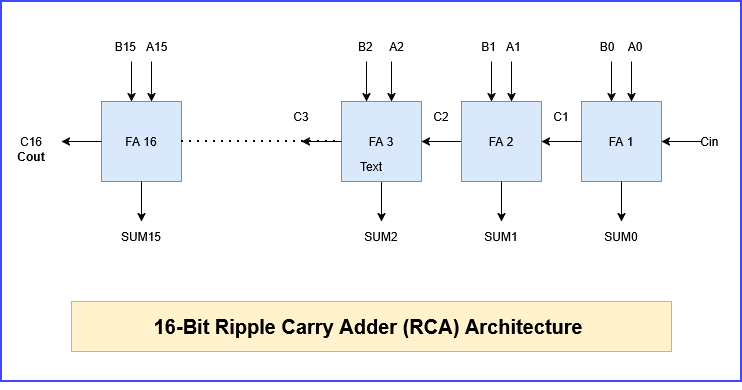

The diagram above was exported from draw.io. Its source (the exported page's mxGraphModel, read from the mxfile embedded in the PNG):
<mxGraphModel dx="968" dy="524" grid="1" gridSize="10" guides="1" tooltips="1" connect="1" arrows="1" fold="1" page="1" pageScale="1" pageWidth="850" pageHeight="1100" math="0" shadow="0">
  <root>
    <mxCell id="0" />
    <mxCell id="1" parent="0" />
    <mxCell id="x4SnDmPg1EAMlmZOk4kr-8" edge="1" parent="1" source="x4SnDmPg1EAMlmZOk4kr-2" style="edgeStyle=orthogonalEdgeStyle;rounded=0;orthogonalLoop=1;jettySize=auto;html=1;" target="x4SnDmPg1EAMlmZOk4kr-1" value="">
      <mxGeometry relative="1" as="geometry" />
    </mxCell>
    <mxCell id="x4SnDmPg1EAMlmZOk4kr-2" parent="1" style="whiteSpace=wrap;html=1;aspect=fixed;fillColor=#dae8fc;strokeColor=#6c8ebf;" value="" vertex="1">
      <mxGeometry height="80" width="80" x="520" y="120" as="geometry" />
    </mxCell>
    <mxCell id="x4SnDmPg1EAMlmZOk4kr-3" parent="1" style="whiteSpace=wrap;html=1;aspect=fixed;fillColor=#dae8fc;strokeColor=#6c8ebf;" value="" vertex="1">
      <mxGeometry height="80" width="80" x="640" y="120" as="geometry" />
    </mxCell>
    <mxCell id="x4SnDmPg1EAMlmZOk4kr-4" parent="1" style="whiteSpace=wrap;html=1;aspect=fixed;fillColor=#dae8fc;strokeColor=#6c8ebf;" value="" vertex="1">
      <mxGeometry height="80" width="80" x="160" y="120" as="geometry" />
    </mxCell>
    <mxCell id="x4SnDmPg1EAMlmZOk4kr-7" edge="1" parent="1" source="x4SnDmPg1EAMlmZOk4kr-4" style="endArrow=none;dashed=1;html=1;dashPattern=1 3;strokeWidth=2;rounded=0;edgeStyle=elbowEdgeStyle;elbow=vertical;entryX=0;entryY=0.5;entryDx=0;entryDy=0;" target="x4SnDmPg1EAMlmZOk4kr-1" value="">
      <mxGeometry height="50" relative="1" width="50" as="geometry">
        <Array as="points">
          <mxPoint x="280" y="160" />
        </Array>
        <mxPoint x="250" y="170" as="sourcePoint" />
        <mxPoint x="340" y="140" as="targetPoint" />
      </mxGeometry>
    </mxCell>
    <mxCell id="x4SnDmPg1EAMlmZOk4kr-9" edge="1" parent="1" source="x4SnDmPg1EAMlmZOk4kr-3" style="endArrow=classic;html=1;rounded=0;exitX=0;exitY=0.5;exitDx=0;exitDy=0;entryX=1;entryY=0.5;entryDx=0;entryDy=0;" target="x4SnDmPg1EAMlmZOk4kr-2" value="">
      <mxGeometry height="50" relative="1" width="50" as="geometry">
        <Array as="points">
          <mxPoint x="620" y="160" />
        </Array>
        <mxPoint x="630" y="220" as="sourcePoint" />
        <mxPoint x="580" y="270" as="targetPoint" />
      </mxGeometry>
    </mxCell>
    <mxCell id="x4SnDmPg1EAMlmZOk4kr-10" edge="1" parent="1" style="endArrow=classic;html=1;rounded=0;entryX=1;entryY=0.5;entryDx=0;entryDy=0;" target="x4SnDmPg1EAMlmZOk4kr-3" value="">
      <mxGeometry height="50" relative="1" width="50" as="geometry">
        <mxPoint x="760" y="160" as="sourcePoint" />
        <mxPoint x="730" y="185" as="targetPoint" />
      </mxGeometry>
    </mxCell>
    <mxCell id="x4SnDmPg1EAMlmZOk4kr-11" edge="1" parent="1" style="endArrow=classic;html=1;rounded=0;" value="">
      <mxGeometry height="50" relative="1" width="50" as="geometry">
        <mxPoint x="160" y="160" as="sourcePoint" />
        <mxPoint x="120" y="160" as="targetPoint" />
      </mxGeometry>
    </mxCell>
    <mxCell id="x4SnDmPg1EAMlmZOk4kr-12" edge="1" parent="1" source="x4SnDmPg1EAMlmZOk4kr-4" style="endArrow=classic;html=1;rounded=0;exitX=0.5;exitY=1;exitDx=0;exitDy=0;" value="">
      <mxGeometry height="50" relative="1" width="50" as="geometry">
        <mxPoint x="210" y="210" as="sourcePoint" />
        <mxPoint x="200" y="240" as="targetPoint" />
      </mxGeometry>
    </mxCell>
    <mxCell id="x4SnDmPg1EAMlmZOk4kr-14" edge="1" parent="1" source="x4SnDmPg1EAMlmZOk4kr-1" style="endArrow=classic;html=1;rounded=0;exitX=0.5;exitY=1;exitDx=0;exitDy=0;" value="">
      <mxGeometry height="50" relative="1" width="50" as="geometry">
        <mxPoint x="440" y="190" as="sourcePoint" />
        <mxPoint x="440" y="240" as="targetPoint" />
      </mxGeometry>
    </mxCell>
    <mxCell id="x4SnDmPg1EAMlmZOk4kr-15" edge="1" parent="1" source="x4SnDmPg1EAMlmZOk4kr-2" style="endArrow=classic;html=1;rounded=0;exitX=0.5;exitY=1;exitDx=0;exitDy=0;" value="">
      <mxGeometry height="50" relative="1" width="50" as="geometry">
        <mxPoint x="560" y="210" as="sourcePoint" />
        <mxPoint x="560" y="240" as="targetPoint" />
      </mxGeometry>
    </mxCell>
    <mxCell id="x4SnDmPg1EAMlmZOk4kr-16" edge="1" parent="1" source="x4SnDmPg1EAMlmZOk4kr-3" style="endArrow=classic;html=1;rounded=0;exitX=0.5;exitY=1;exitDx=0;exitDy=0;" value="">
      <mxGeometry height="50" relative="1" width="50" as="geometry">
        <mxPoint x="680" y="220" as="sourcePoint" />
        <mxPoint x="680" y="240" as="targetPoint" />
      </mxGeometry>
    </mxCell>
    <mxCell id="x4SnDmPg1EAMlmZOk4kr-18" edge="1" parent="1" style="endArrow=classic;html=1;rounded=0;exitX=0.5;exitY=1;exitDx=0;exitDy=0;" value="">
      <mxGeometry height="50" relative="1" width="50" as="geometry">
        <mxPoint x="425" y="80" as="sourcePoint" />
        <mxPoint x="425" y="120" as="targetPoint" />
      </mxGeometry>
    </mxCell>
    <mxCell id="x4SnDmPg1EAMlmZOk4kr-1" parent="1" style="whiteSpace=wrap;html=1;aspect=fixed;fillColor=#dae8fc;strokeColor=#6c8ebf;" value="" vertex="1">
      <mxGeometry height="80" width="80" x="400" y="120" as="geometry" />
    </mxCell>
    <mxCell id="x4SnDmPg1EAMlmZOk4kr-21" edge="1" parent="1" style="endArrow=classic;html=1;rounded=0;exitX=0.5;exitY=1;exitDx=0;exitDy=0;" value="">
      <mxGeometry height="50" relative="1" width="50" as="geometry">
        <mxPoint x="450" y="80" as="sourcePoint" />
        <mxPoint x="450" y="120" as="targetPoint" />
      </mxGeometry>
    </mxCell>
    <mxCell id="x4SnDmPg1EAMlmZOk4kr-23" edge="1" parent="1" style="endArrow=classic;html=1;rounded=0;exitX=0.5;exitY=1;exitDx=0;exitDy=0;" value="">
      <mxGeometry height="50" relative="1" width="50" as="geometry">
        <mxPoint x="550" y="80" as="sourcePoint" />
        <mxPoint x="550" y="120" as="targetPoint" />
      </mxGeometry>
    </mxCell>
    <mxCell id="x4SnDmPg1EAMlmZOk4kr-24" edge="1" parent="1" style="endArrow=classic;html=1;rounded=0;exitX=0.5;exitY=1;exitDx=0;exitDy=0;" value="">
      <mxGeometry height="50" relative="1" width="50" as="geometry">
        <mxPoint x="670" y="80" as="sourcePoint" />
        <mxPoint x="670" y="120" as="targetPoint" />
      </mxGeometry>
    </mxCell>
    <mxCell id="x4SnDmPg1EAMlmZOk4kr-25" edge="1" parent="1" style="endArrow=classic;html=1;rounded=0;exitX=0.5;exitY=1;exitDx=0;exitDy=0;" value="">
      <mxGeometry height="50" relative="1" width="50" as="geometry">
        <Array as="points" />
        <mxPoint x="690" y="80" as="sourcePoint" />
        <mxPoint x="690" y="120" as="targetPoint" />
      </mxGeometry>
    </mxCell>
    <mxCell id="x4SnDmPg1EAMlmZOk4kr-26" edge="1" parent="1" style="endArrow=classic;html=1;rounded=0;exitX=0.5;exitY=1;exitDx=0;exitDy=0;" value="">
      <mxGeometry height="50" relative="1" width="50" as="geometry">
        <mxPoint x="190" y="80" as="sourcePoint" />
        <mxPoint x="190" y="120" as="targetPoint" />
      </mxGeometry>
    </mxCell>
    <mxCell id="x4SnDmPg1EAMlmZOk4kr-27" edge="1" parent="1" style="endArrow=classic;html=1;rounded=0;exitX=0.5;exitY=1;exitDx=0;exitDy=0;" value="">
      <mxGeometry height="50" relative="1" width="50" as="geometry">
        <mxPoint x="210" y="80" as="sourcePoint" />
        <mxPoint x="210" y="120" as="targetPoint" />
      </mxGeometry>
    </mxCell>
    <mxCell id="x4SnDmPg1EAMlmZOk4kr-28" parent="1" style="text;html=1;whiteSpace=wrap;strokeColor=none;fillColor=none;align=center;verticalAlign=middle;rounded=0;" value="FA 1" vertex="1">
      <mxGeometry height="30" width="60" x="650" y="145" as="geometry" />
    </mxCell>
    <mxCell id="x4SnDmPg1EAMlmZOk4kr-29" parent="1" style="text;html=1;whiteSpace=wrap;strokeColor=none;fillColor=none;align=center;verticalAlign=middle;rounded=0;" value="FA 2" vertex="1">
      <mxGeometry height="30" width="60" x="530" y="145" as="geometry" />
    </mxCell>
    <mxCell id="x4SnDmPg1EAMlmZOk4kr-30" parent="1" style="text;html=1;whiteSpace=wrap;strokeColor=none;fillColor=none;align=center;verticalAlign=middle;rounded=0;" value="FA 3" vertex="1">
      <mxGeometry height="30" width="60" x="410" y="145" as="geometry" />
    </mxCell>
    <mxCell id="x4SnDmPg1EAMlmZOk4kr-31" parent="1" style="text;html=1;whiteSpace=wrap;strokeColor=none;fillColor=none;align=center;verticalAlign=middle;rounded=0;" value="FA 16" vertex="1">
      <mxGeometry height="30" width="60" x="170" y="145" as="geometry" />
    </mxCell>
    <mxCell id="x4SnDmPg1EAMlmZOk4kr-32" parent="1" style="text;html=1;whiteSpace=wrap;strokeColor=none;fillColor=none;align=center;verticalAlign=middle;rounded=0;" value="Cin&amp;nbsp;" vertex="1">
      <mxGeometry height="30" width="60" x="740" y="145" as="geometry" />
    </mxCell>
    <mxCell id="x4SnDmPg1EAMlmZOk4kr-33" parent="1" style="text;html=1;whiteSpace=wrap;strokeColor=none;fillColor=none;align=center;verticalAlign=middle;rounded=0;" value="B0&amp;nbsp; &amp;nbsp; A0" vertex="1">
      <mxGeometry height="30" width="60" x="650" y="50" as="geometry" />
    </mxCell>
    <mxCell id="x4SnDmPg1EAMlmZOk4kr-35" edge="1" parent="1" style="endArrow=classic;html=1;rounded=0;exitX=0.5;exitY=1;exitDx=0;exitDy=0;" target="x4SnDmPg1EAMlmZOk4kr-34" value="">
      <mxGeometry height="50" relative="1" width="50" as="geometry">
        <mxPoint x="570" y="80" as="sourcePoint" />
        <mxPoint x="570" y="120" as="targetPoint" />
      </mxGeometry>
    </mxCell>
    <mxCell id="x4SnDmPg1EAMlmZOk4kr-34" parent="1" style="text;html=1;whiteSpace=wrap;strokeColor=none;fillColor=none;align=center;verticalAlign=middle;rounded=0;" value="B1&amp;nbsp; &amp;nbsp;A1" vertex="1">
      <mxGeometry height="30" width="60" x="530" y="50" as="geometry" />
    </mxCell>
    <mxCell id="x4SnDmPg1EAMlmZOk4kr-36" edge="1" parent="1" style="endArrow=classic;html=1;rounded=0;exitX=0.5;exitY=1;exitDx=0;exitDy=0;" value="">
      <mxGeometry height="50" relative="1" width="50" as="geometry">
        <mxPoint x="570" y="80" as="sourcePoint" />
        <mxPoint x="570" y="120" as="targetPoint" />
      </mxGeometry>
    </mxCell>
    <mxCell id="x4SnDmPg1EAMlmZOk4kr-37" parent="1" style="text;html=1;whiteSpace=wrap;strokeColor=none;fillColor=none;align=center;verticalAlign=middle;rounded=0;" value="B2&amp;nbsp; &amp;nbsp; &amp;nbsp;A2" vertex="1">
      <mxGeometry height="30" width="60" x="410" y="50" as="geometry" />
    </mxCell>
    <mxCell id="x4SnDmPg1EAMlmZOk4kr-38" parent="1" style="text;html=1;whiteSpace=wrap;strokeColor=none;fillColor=none;align=center;verticalAlign=middle;rounded=0;" value="B15&amp;nbsp; &amp;nbsp;A15" vertex="1">
      <mxGeometry height="30" width="60" x="170" y="50" as="geometry" />
    </mxCell>
    <mxCell id="x4SnDmPg1EAMlmZOk4kr-39" parent="1" style="text;html=1;whiteSpace=wrap;strokeColor=none;fillColor=none;align=center;verticalAlign=middle;rounded=0;" value="SUM0" vertex="1">
      <mxGeometry height="30" width="60" x="650" y="240" as="geometry" />
    </mxCell>
    <mxCell id="x4SnDmPg1EAMlmZOk4kr-40" parent="1" style="text;html=1;whiteSpace=wrap;strokeColor=none;fillColor=none;align=center;verticalAlign=middle;rounded=0;" value="SUM1" vertex="1">
      <mxGeometry height="30" width="60" x="530" y="240" as="geometry" />
    </mxCell>
    <mxCell id="x4SnDmPg1EAMlmZOk4kr-41" parent="1" style="text;html=1;whiteSpace=wrap;strokeColor=none;fillColor=none;align=center;verticalAlign=middle;rounded=0;" value="SUM2" vertex="1">
      <mxGeometry height="30" width="60" x="410" y="240" as="geometry" />
    </mxCell>
    <mxCell id="x4SnDmPg1EAMlmZOk4kr-42" parent="1" style="text;html=1;whiteSpace=wrap;strokeColor=none;fillColor=none;align=center;verticalAlign=middle;rounded=0;" value="SUM15" vertex="1">
      <mxGeometry height="30" width="60" x="170" y="240" as="geometry" />
    </mxCell>
    <mxCell id="x4SnDmPg1EAMlmZOk4kr-43" parent="1" style="text;html=1;whiteSpace=wrap;strokeColor=none;fillColor=none;align=center;verticalAlign=middle;rounded=0;" value="C16" vertex="1">
      <mxGeometry height="30" width="60" x="60" y="145" as="geometry" />
    </mxCell>
    <mxCell id="x4SnDmPg1EAMlmZOk4kr-45" edge="1" parent="1" source="x4SnDmPg1EAMlmZOk4kr-1" style="endArrow=classic;html=1;rounded=0;exitX=0;exitY=0.5;exitDx=0;exitDy=0;" value="">
      <mxGeometry height="50" relative="1" width="50" as="geometry">
        <mxPoint x="386.4" y="179.5" as="sourcePoint" />
        <mxPoint x="360" y="160" as="targetPoint" />
      </mxGeometry>
    </mxCell>
    <mxCell id="x4SnDmPg1EAMlmZOk4kr-48" parent="1" style="text;html=1;whiteSpace=wrap;strokeColor=none;fillColor=none;align=center;verticalAlign=middle;rounded=0;" value="C3" vertex="1">
      <mxGeometry height="30" width="60" x="330" y="120" as="geometry" />
    </mxCell>
    <mxCell id="x4SnDmPg1EAMlmZOk4kr-49" parent="1" style="text;html=1;whiteSpace=wrap;strokeColor=none;fillColor=none;align=center;verticalAlign=middle;rounded=0;" value="C2" vertex="1">
      <mxGeometry height="30" width="60" x="470" y="120" as="geometry" />
    </mxCell>
    <mxCell id="x4SnDmPg1EAMlmZOk4kr-50" parent="1" style="text;html=1;whiteSpace=wrap;strokeColor=none;fillColor=none;align=center;verticalAlign=middle;rounded=0;" value="C1" vertex="1">
      <mxGeometry height="30" width="60" x="590" y="120" as="geometry" />
    </mxCell>
    <mxCell id="x4SnDmPg1EAMlmZOk4kr-52" parent="1" style="rounded=0;whiteSpace=wrap;html=1;fillColor=none;strokeColor=#3C49FF;strokeWidth=2;" value="" vertex="1">
      <mxGeometry height="380" width="740" x="60" y="20" as="geometry" />
    </mxCell>
    <mxCell id="x4SnDmPg1EAMlmZOk4kr-53" parent="1" style="text;html=1;whiteSpace=wrap;strokeColor=none;fillColor=none;align=center;verticalAlign=middle;rounded=0;" value="Text" vertex="1">
      <mxGeometry height="30" width="60" x="400" y="170" as="geometry" />
    </mxCell>
    <mxCell id="x4SnDmPg1EAMlmZOk4kr-54" parent="1" style="text;html=1;whiteSpace=wrap;strokeColor=#d6b656;fillColor=#fff2cc;align=center;verticalAlign=middle;rounded=0;fontSize=20;fontStyle=1" value="16-Bit Ripple Carry Adder (RCA) Architecture&amp;nbsp;" vertex="1">
      <mxGeometry height="50" width="600" x="130" y="320" as="geometry" />
    </mxCell>
    <mxCell id="x4SnDmPg1EAMlmZOk4kr-57" edge="1" parent="1" source="x4SnDmPg1EAMlmZOk4kr-52" style="edgeStyle=orthogonalEdgeStyle;rounded=0;orthogonalLoop=1;jettySize=auto;html=1;innerLoopWaypoints=1;exitX=0.5;exitY=1;exitDx=0;exitDy=0;" target="x4SnDmPg1EAMlmZOk4kr-52">
      <mxGeometry relative="1" as="geometry" />
    </mxCell>
    <mxCell id="x4SnDmPg1EAMlmZOk4kr-58" parent="1" style="text;html=1;whiteSpace=wrap;strokeColor=none;fillColor=none;align=center;verticalAlign=middle;rounded=0;fontStyle=1" value="Cout" vertex="1">
      <mxGeometry height="30" width="60" x="60" y="160" as="geometry" />
    </mxCell>
  </root>
</mxGraphModel>